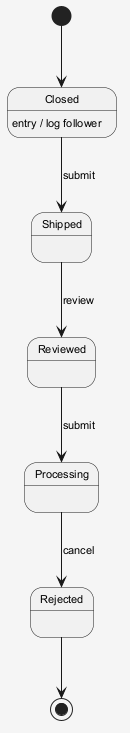

The diagram above was rendered by PlantUML. Its source (embedded in the PNG):
@startuml
skinparam shadowing false
skinparam backgroundColor #F5F5F5
skinparam defaultFontSize 11
[*] --> Closed
Closed --> Shipped : submit
Closed : entry / log follower
Shipped --> Reviewed : review
Reviewed --> Processing : submit
Processing --> Rejected : cancel
Rejected --> [*]
@enduml